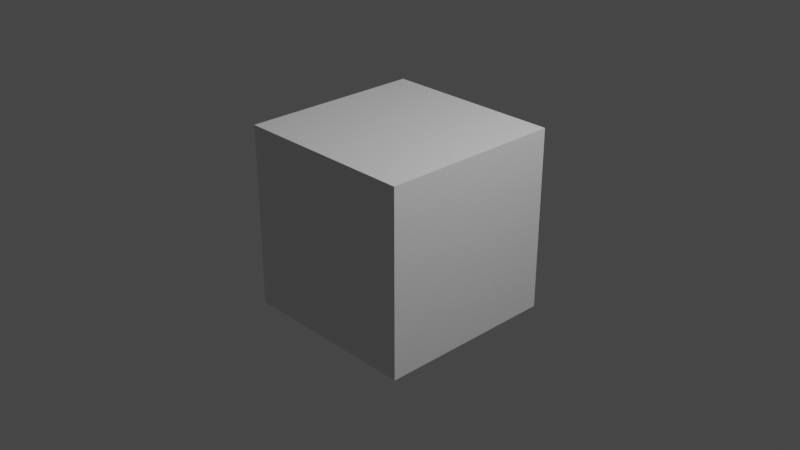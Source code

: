 # Source: Chapter2Start.blend  (saved by Blender 3.2.14; exported with 4.5.12 LTS)
import bpy
from mathutils import Matrix  # noqa: F401  (used for matrix-valued properties, if any)

bpy.ops.wm.read_factory_settings(use_empty=True)
scene = bpy.context.scene
scene.name = 'Scene'

# ---- collections
col_collection = bpy.data.collections.new('Collection'); scene.collection.children.link(col_collection)

# ---- materials (node trees are filled in below, after node groups)
mat_material = bpy.data.materials.new('Material')
mat_material.alpha_threshold = 0.0
mat_material.use_transparent_shadow = False
mat_material.line_color = (0.0, 0.0, 0.0, 1.0)

# ---- node groups
ng_chapter_2 = bpy.data.node_groups.new('Chapter 2', 'GeometryNodeTree')
_s = ng_chapter_2.interface.new_socket(name='Geometry', in_out='OUTPUT', socket_type='NodeSocketGeometry')
_s = ng_chapter_2.interface.new_socket(name='Geometry', in_out='INPUT', socket_type='NodeSocketGeometry')
ng_chapter_2.is_modifier = True
_N = ng_chapter_2.nodes; _L = ng_chapter_2.links
n0 = _N.new('GeometryNodeStoreNamedAttribute'); n0.name = 'Store Named Attribute'; n0.location = (-478, -277)
n0.data_type = 'FLOAT_VECTOR'
n0.domain = 'CORNER'
n0.inputs[2].default_value = 'UVMap'
n1 = _N.new('NodeGroupOutput'); n1.name = 'Group Output'; n1.location = (138, -122)
n2 = _N.new('GeometryNodeMeshIcoSphere'); n2.name = 'Ico Sphere'; n2.location = (-503, -277)
n3 = _N.new('GeometryNodeInstanceOnPoints'); n3.name = 'Instance on Points'; n3.location = (-168, -273)
n4 = _N.new('GeometryNodeRealizeInstances'); n4.name = 'Realize Instances'; n4.location = (-5, -273)
n5 = _N.new('GeometryNodeJoinGeometry'); n5.name = 'Join Geometry'; n5.location = (175, -275)
n6 = _N.new('NodeGroupInput'); n6.name = 'Group Input.001'; n6.location = (332, -283)
n7 = _N.new('NodeGroupInput'); n7.name = 'Group Input'; n7.location = (-467, -130)
n8 = _N.new('GeometryNodeMeshToPoints'); n8.name = 'Mesh to Points'; n8.location = (-334, -281)
_L.new(n7.outputs[0], n1.inputs[0])
_L.new(n2.outputs[0], n0.inputs[0])
_L.new(n2.outputs[1], n0.inputs[3])
n1.is_active_output = True

# ---- material node trees
mat_material.use_nodes = True; mat_material.node_tree.nodes.clear()
_N = mat_material.node_tree.nodes; _L = mat_material.node_tree.links
n0 = _N.new('ShaderNodeOutputMaterial'); n0.name = 'Material Output'; n0.location = (300, 300)
n1 = _N.new('ShaderNodeBsdfPrincipled'); n1.name = 'Principled BSDF'; n1.location = (10, 300)
n1.distribution = 'GGX'
n1.subsurface_method = 'RANDOM_WALK_SKIN'
n1.inputs[2].default_value = 0.4
n1.inputs[3].default_value = 1.45
n1.inputs[27].default_value = (0.0, 0.0, 0.0, 1.0)
n1.inputs[28].default_value = 1.0
_L.new(n1.outputs[0], n0.inputs[0])
n0.is_active_output = True

# ---- world
world_world = bpy.data.worlds.new('World'); scene.world = world_world
world_world.use_nodes = True; world_world.node_tree.nodes.clear()
_N = world_world.node_tree.nodes; _L = world_world.node_tree.links
n0 = _N.new('ShaderNodeOutputWorld'); n0.name = 'World Output'; n0.location = (300, 300)
n1 = _N.new('ShaderNodeBackground'); n1.name = 'Background'; n1.location = (10, 300)
n1.inputs[0].default_value = (0.05088, 0.05088, 0.05088, 1.0)
_L.new(n1.outputs[0], n0.inputs[0])
n0.is_active_output = True
world_world.color = (0.05088, 0.05088, 0.05088)
world_world.use_sun_shadow = False
world_world.sun_shadow_jitter_overblur = 0.0

# ---- cameras
cam_camera = bpy.data.cameras.new('Camera')
cam_camera.clip_end = 100.0
cam_camera.ortho_scale = 7.314

# ---- lights
light_light = bpy.data.lights.new('Light', 'POINT')
light_light.transmission_factor = 0.0
light_light.energy = 1000.0
light_light.shadow_soft_size = 0.1
light_light.shadow_maximum_resolution = 0.006
light_light.use_absolute_resolution = True

# ---- meshes
me_cube = bpy.data.meshes.new('Cube')
me_cube.from_pydata([(1.0, 1.0, 1.0), (1.0, 1.0, -1.0), (1.0, -1.0, 1.0), (1.0, -1.0, -1.0), (-1.0, 1.0, 1.0), (-1.0, 1.0, -1.0), (-1.0, -1.0, 1.0), (-1.0, -1.0, -1.0)], [], [(0, 4, 6, 2), (3, 2, 6, 7), (7, 6, 4, 5), (5, 1, 3, 7), (1, 0, 2, 3), (5, 4, 0, 1)])
_uv = me_cube.uv_layers.new(name='UVMap')
_uv.uv.foreach_set('vector', [0.625, 0.5, 0.875, 0.5, 0.875, 0.75, 0.625, 0.75, 0.375, 0.75, 0.625, 0.75, 0.625, 1.0, 0.375, 1.0, 0.375, 0.0, 0.625, 0.0, 0.625, 0.25, 0.375, 0.25, 0.125, 0.5, 0.375, 0.5, 0.375, 0.75, 0.125, 0.75, 0.375, 0.5, 0.625, 0.5, 0.625, 0.75, 0.375, 0.75, 0.375, 0.25, 0.625, 0.25, 0.625, 0.5, 0.375, 0.5])
me_cube.materials.append(mat_material)
me_cube.use_remesh_preserve_volume = False
me_cube.use_remesh_preserve_attributes = False
me_cube.use_mirror_vertex_groups = False
me_cube.update()

# ---- objects
ob_cube = bpy.data.objects.new('Cube', me_cube)
ob_light = bpy.data.objects.new('Light', light_light)
ob_camera = bpy.data.objects.new('Camera', cam_camera)

# ---- transforms, parenting, visibility, modifiers, constraints
ob_cube.location = (0.0, 0.0, 0.0)
ob_cube.lock_rotations_4d = False
ob_cube.empty_display_type = 'ARROWS'
ob_cube.lineart.crease_threshold = 0.0
_m = ob_cube.modifiers.new('GeometryNodes', 'NODES')
_m.node_group = ng_chapter_2
ob_light.location = (4.076, 1.005, 5.904)
ob_light.rotation_euler = (0.6503, 0.05522, 1.866)
ob_light.lock_rotations_4d = False
ob_light.empty_display_type = 'ARROWS'
ob_light.color = (0.0, 0.0, 0.0, 0.0)
ob_light.lineart.crease_threshold = 0.0
ob_camera.location = (7.359, -6.926, 4.958)
ob_camera.rotation_euler = (1.109, 0.0, 0.8149)
ob_camera.lock_rotations_4d = False
ob_camera.empty_display_type = 'ARROWS'
ob_camera.color = (0.0, 0.0, 0.0, 0.0)
ob_camera.display_type = 'WIRE'
ob_camera.lineart.crease_threshold = 0.0

# ---- collection membership
col_collection.objects.link(ob_cube)
col_collection.objects.link(ob_light)
col_collection.objects.link(ob_camera)

# ---- scene / render settings (as saved in the file)
scene.camera = ob_camera
scene.frame_start = 1; scene.frame_end = 250; scene.frame_set(1)
scene.render.engine = 'BLENDER_EEVEE_NEXT'
scene.cycles.sampling_pattern = 'TABULATED_SOBOL'
scene.cycles.use_light_tree = False
scene.eevee.use_gtao = True
scene.eevee.use_raytracing = True
scene.view_settings.view_transform = 'Filmic'
bpy.context.view_layer.update()
